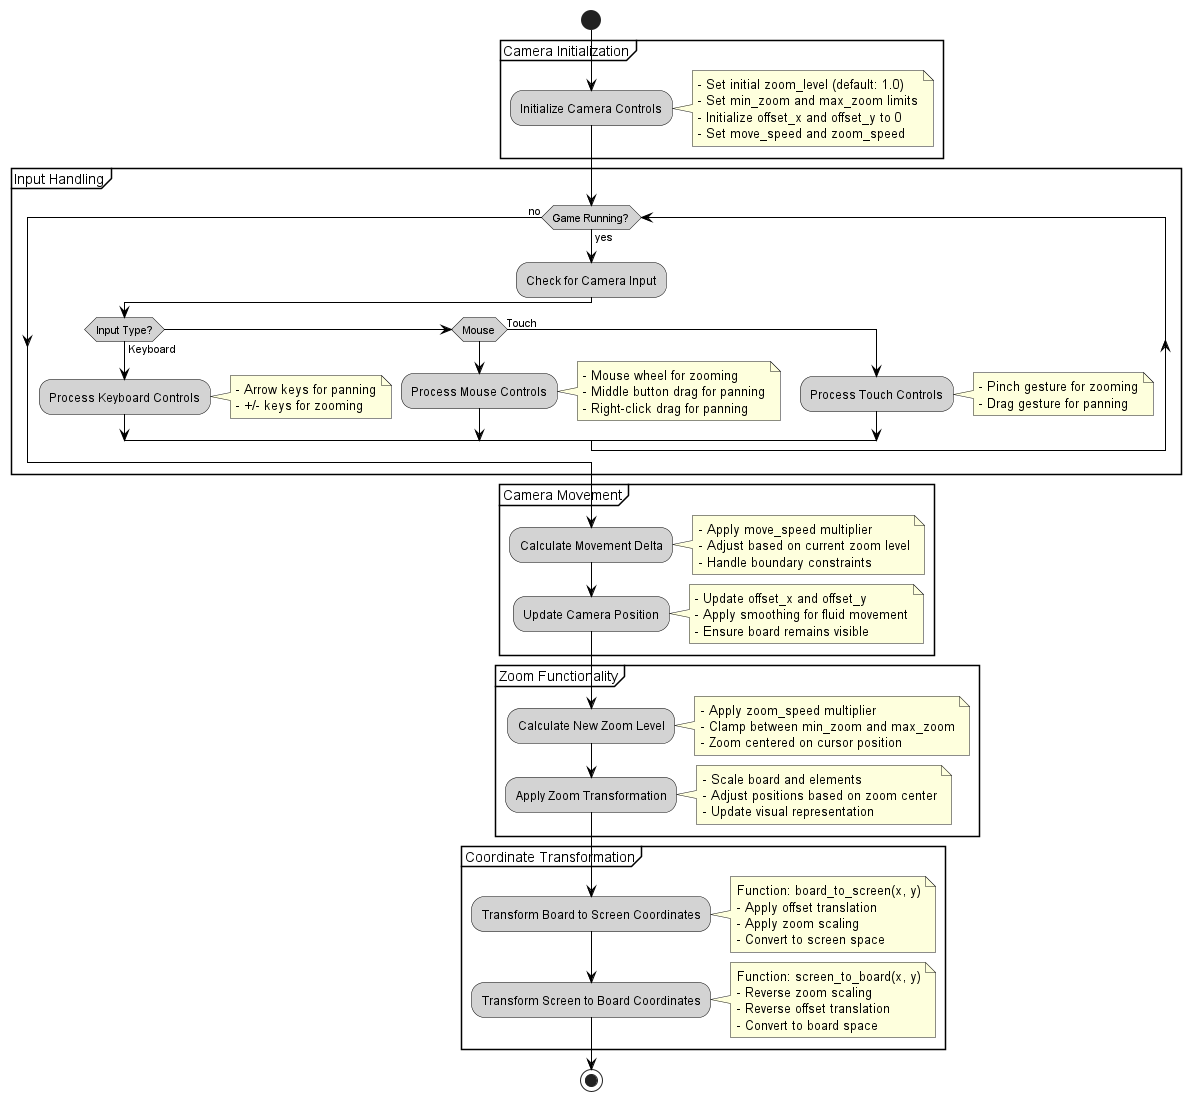

The diagram above was rendered by PlantUML. Its source (embedded in the PNG):
@startuml
skinparam backgroundColor white
skinparam activityBorderColor black
skinparam activityBackgroundColor lightGray
skinparam arrowColor black

start

partition "Camera Initialization" {
  :Initialize Camera Controls;
  note right
    - Set initial zoom_level (default: 1.0)
    - Set min_zoom and max_zoom limits
    - Initialize offset_x and offset_y to 0
    - Set move_speed and zoom_speed
  end note
}

partition "Input Handling" {
  while (Game Running?) is (yes)
    :Check for Camera Input;

    if (Input Type?) then (Keyboard)
      :Process Keyboard Controls;
      note right
        - Arrow keys for panning
        - +/- keys for zooming
      end note
    else if (Mouse)
      :Process Mouse Controls;
      note right
        - Mouse wheel for zooming
        - Middle button drag for panning
        - Right-click drag for panning
      end note
    else (Touch)
      :Process Touch Controls;
      note right
        - Pinch gesture for zooming
        - Drag gesture for panning
      end note
    endif
  endwhile (no)
}

partition "Camera Movement" {
  :Calculate Movement Delta;
  note right
    - Apply move_speed multiplier
    - Adjust based on current zoom level
    - Handle boundary constraints
  end note

  :Update Camera Position;
  note right
    - Update offset_x and offset_y
    - Apply smoothing for fluid movement
    - Ensure board remains visible
  end note
}

partition "Zoom Functionality" {
  :Calculate New Zoom Level;
  note right
    - Apply zoom_speed multiplier
    - Clamp between min_zoom and max_zoom
    - Zoom centered on cursor position
  end note

  :Apply Zoom Transformation;
  note right
    - Scale board and elements
    - Adjust positions based on zoom center
    - Update visual representation
  end note
}

partition "Coordinate Transformation" {
  :Transform Board to Screen Coordinates;
  note right
    Function: board_to_screen(x, y)
    - Apply offset translation
    - Apply zoom scaling
    - Convert to screen space
  end note

  :Transform Screen to Board Coordinates;
  note right
    Function: screen_to_board(x, y)
    - Reverse zoom scaling
    - Reverse offset translation
    - Convert to board space
  end note
}

stop

@enduml